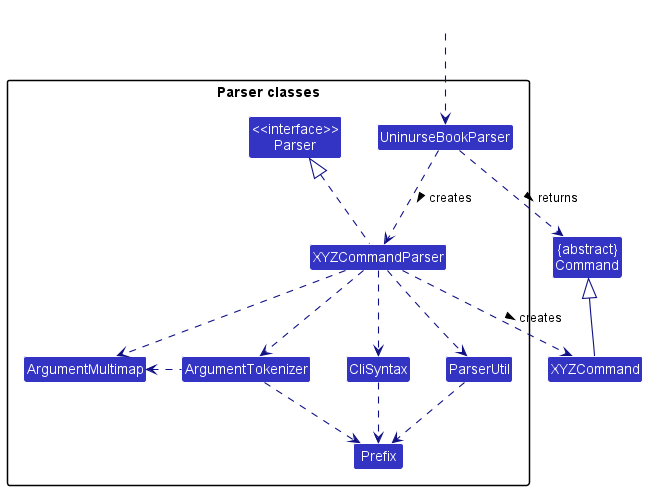

The diagram above was rendered by PlantUML. Its source (embedded in the PNG):
@startuml
!include style.puml
skinparam arrowThickness 1.1
skinparam arrowColor LOGIC_COLOR_T4
skinparam classBackgroundColor LOGIC_COLOR

Class "{abstract}\nCommand" as Command
Class XYZCommand

package "Parser classes"{
Class "<<interface>>\nParser" as Parser
Class UninurseBookParser
Class XYZCommandParser
Class CliSyntax
Class ParserUtil
Class ArgumentMultimap
Class ArgumentTokenizer
Class Prefix
}

Class HiddenOutside #FFFFFF
HiddenOutside ..> UninurseBookParser

UninurseBookParser .down.> XYZCommandParser: creates >

XYZCommandParser ..> XYZCommand : creates >
UninurseBookParser ..> Command : returns >
XYZCommandParser .up.|> Parser
XYZCommandParser ..> ArgumentMultimap
XYZCommandParser ..> ArgumentTokenizer
ArgumentTokenizer .left.> ArgumentMultimap
XYZCommandParser ..> CliSyntax
CliSyntax ..> Prefix
XYZCommandParser ..> ParserUtil
ParserUtil .down.> Prefix
ArgumentTokenizer .down.> Prefix
XYZCommand -up-|> Command
@enduml